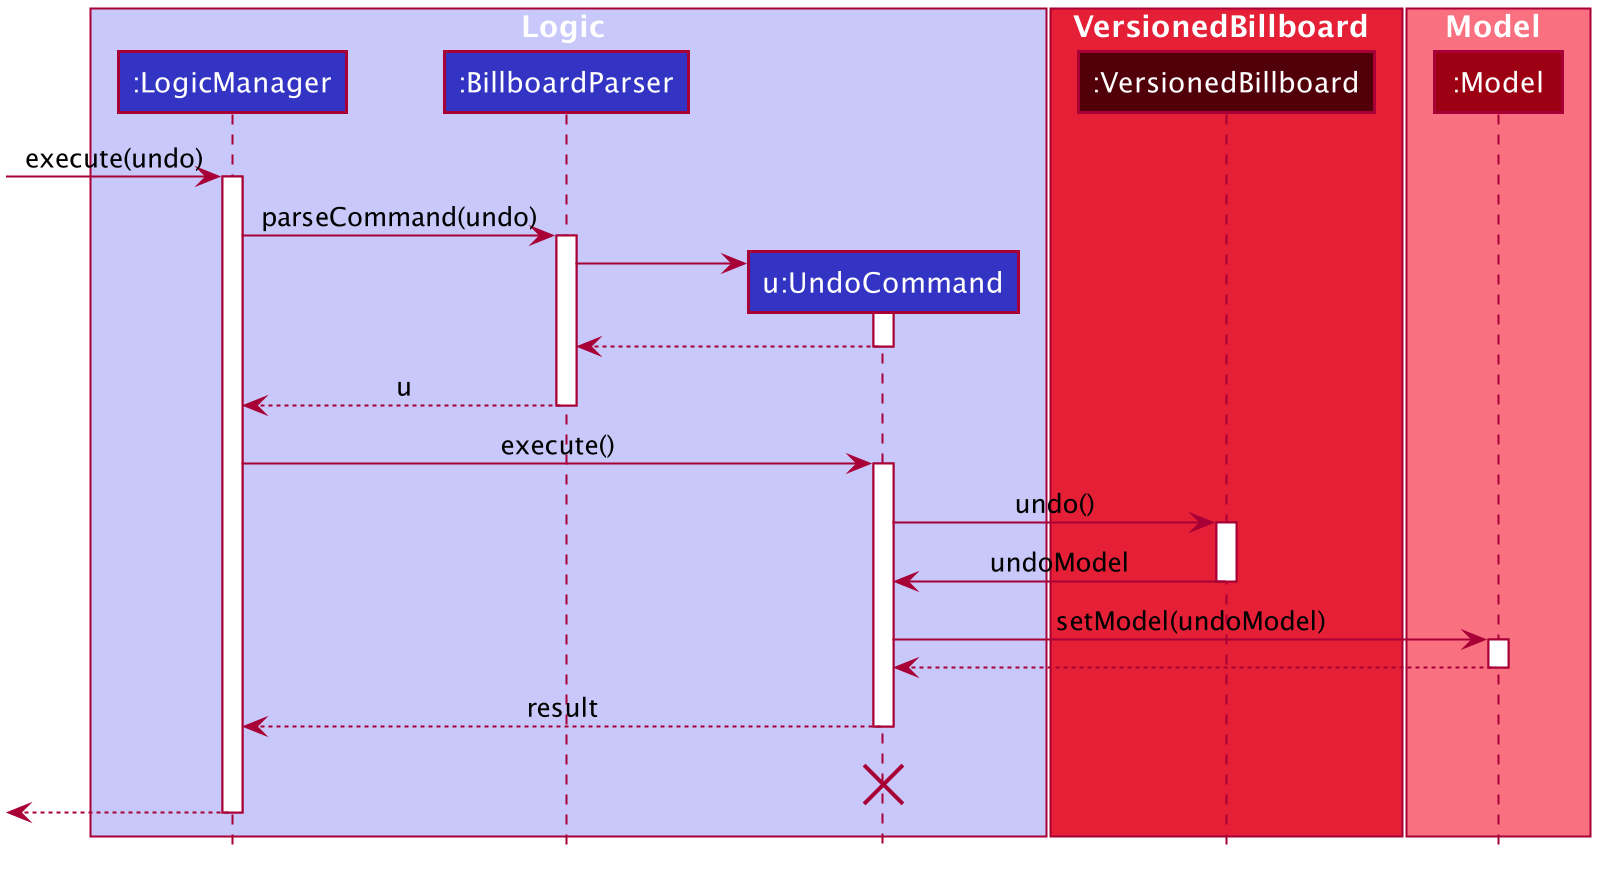

The diagram above was rendered by PlantUML. Its source (embedded in the PNG):
@startuml








skinparam BackgroundColor #FFFFFFF

skinparam Shadowing false

skinparam Class {
    FontColor #FFFFFF
    BorderThickness 1
    BorderColor #FFFFFF
    StereotypeFontColor #FFFFFF
    FontName Arial
}

skinparam Actor {
    BorderColor #000000
    Color #000000
    FontName Arial
}

skinparam Sequence {
    MessageAlign center
    BoxFontSize 15
    BoxPadding 0
    BoxFontColor #FFFFFF
    FontName Arial
}

skinparam Participant {
    FontColor #FFFFFFF
    Padding 20
}

skinparam MinClassWidth 50
skinparam ParticipantPadding 10
skinparam Shadowing false
skinparam DefaultTextAlignment center
skinparam packageStyle Rectangle

hide footbox
hide members
hide circle

box Logic #C8C8FA
participant ":LogicManager" as LogicManager #3333C4
participant ":BillboardParser" as BillboardParser #3333C4
participant "u:UndoCommand" as UndoCommand #3333C4
end box

box VersionedBillboard #E41F36
participant ":VersionedBillboard" as VersionedBillboard #51000A
end box

box Model #F97181
participant ":Model" as Model #9D0012
end box
[-> LogicManager : execute(undo)
activate LogicManager

LogicManager -> BillboardParser : parseCommand(undo)
activate BillboardParser

create UndoCommand
BillboardParser -> UndoCommand
activate UndoCommand

UndoCommand --> BillboardParser
deactivate UndoCommand

BillboardParser --> LogicManager : u
deactivate BillboardParser

LogicManager -> UndoCommand : execute()
activate UndoCommand

UndoCommand -> VersionedBillboard : undo()
activate VersionedBillboard

VersionedBillboard -> UndoCommand : undoModel
deactivate VersionedBillboard

UndoCommand -> Model : setModel(undoModel)
activate Model

Model --> UndoCommand
deactivate Model

UndoCommand --> LogicManager : result
deactivate UndoCommand
UndoCommand -[hidden]-> LogicManager : result
destroy UndoCommand

[<--LogicManager
deactivate LogicManager
@enduml